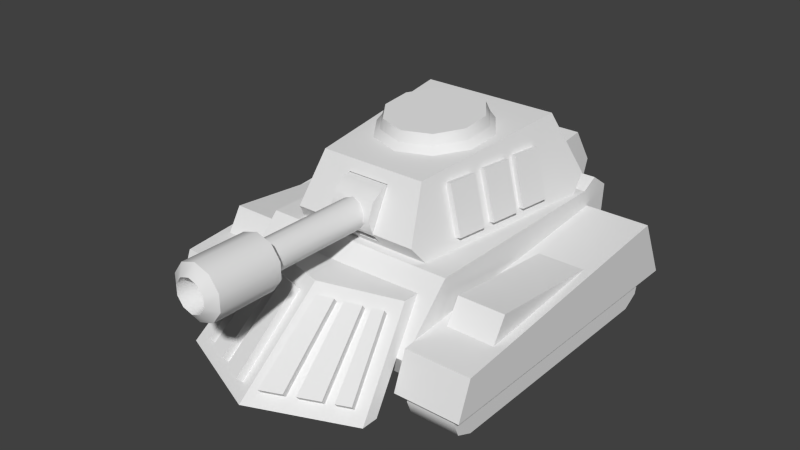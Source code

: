 # Source: Tank.blend  (saved by Blender 2.63.0; exported with 4.5.12 LTS)
import bpy
from mathutils import Matrix  # noqa: F401  (used for matrix-valued properties, if any)

bpy.ops.wm.read_factory_settings(use_empty=True)
scene = bpy.context.scene
scene.name = 'Scene'

# ---- collections
col_collection_1 = bpy.data.collections.new('Collection 1'); scene.collection.children.link(col_collection_1)

# ---- world
world_world = bpy.data.worlds.new('World'); scene.world = world_world
world_world.color = (0.05088, 0.05088, 0.05088)
world_world.use_sun_shadow = False
world_world.sun_shadow_jitter_overblur = 0.0
world_world.cycles.sampling_method = 'MANUAL'
world_world.cycles.sample_map_resolution = 256

# ---- meshes
me_righttread = bpy.data.meshes.new('RightTread')
me_righttread.from_pydata([(-1.683, 1.345, 0.5002), (-1.683, -1.456, 0.001061), (-1.683, 1.453, 0.4168), (-1.154, 1.453, 0.4168), (-1.154, -1.672, 0.3689), (-1.154, -1.639, 0.08161), (-1.154, -1.456, 0.001061), (-1.154, 1.286, 0.001061), (-1.154, -1.537, 0.4402), (-1.154, 1.463, 0.1063), (-1.154, 1.345, 0.5002), (-1.683, -1.537, 0.4402), (-1.683, 1.463, 0.1063), (-1.683, -1.672, 0.3689), (-1.683, 1.286, 0.001061), (-1.683, -1.639, 0.08161), (-1.154, -0.1143, 0.4826), (-1.154, -0.09905, 0.001061), (-1.683, -0.1143, 0.4826), (-1.683, -0.09905, 0.001061), (-1.072, -1.78, 0.3304), (-1.788, -1.628, 0.7257), (-1.072, 1.37, 0.9933), (-1.072, 1.687, 0.3304), (-1.788, 1.687, 0.3304), (-1.788, -1.78, 0.3304), (-1.072, -1.628, 0.7257), (-1.788, 1.37, 0.9933), (-1.176, 0.3155, 0.8976), (-1.689, 0.3155, 0.8976), (-1.176, -1.005, 1.021), (-1.689, -1.005, 1.021), (-1.176, -1.16, 0.7663), (-1.689, -1.16, 0.7663), (-1.154, -1.699, 0.2314), (-1.154, 1.498, 0.2781), (-1.683, 1.498, 0.2781), (-1.683, -1.699, 0.2314), (-1.683, -0.1067, 0.2418), (-1.683, -1.533, 0.2206), (-1.683, 1.357, 0.263), (-1.154, 1.357, 0.263), (-1.154, -0.1067, 0.2418), (-1.154, -1.533, 0.2206)], [], [(19, 14, 7, 17), (37, 15, 5, 34), (1, 19, 17, 6), (2, 0, 10, 3), (35, 9, 12, 36), (4, 8, 11, 13), (15, 1, 6, 5), (0, 18, 16, 10), (14, 12, 9, 7), (18, 11, 8, 16), (38, 19, 1, 39), (39, 1, 15, 37), (38, 18, 0, 40), (36, 12, 14, 40), (35, 3, 10, 41), (42, 17, 7, 41), (42, 16, 8, 43), (34, 5, 6, 43), (23, 22, 26, 20), (21, 25, 20, 26), (26, 32, 33, 21), (23, 24, 27, 22), (20, 25, 24, 23), (24, 25, 21, 27), (31, 30, 28, 29), (33, 32, 30, 31), (29, 33, 31), (30, 32, 28), (29, 27, 21, 33), (27, 29, 28, 22), (22, 28, 32, 26), (13, 37, 34, 4), (3, 35, 36, 2), (18, 38, 39, 11), (11, 39, 37, 13), (19, 38, 40, 14), (2, 36, 40, 0), (9, 35, 41, 7), (16, 42, 41, 10), (17, 42, 43, 6), (4, 34, 43, 8)])
me_righttread.polygons.foreach_set('use_smooth', [True] * 41)
_k = set([(0, 2), (0, 18), (1, 15), (1, 19), (2, 36), (3, 10), (3, 35), (4, 8), (4, 34), (5, 6), (5, 34), (6, 17), (7, 9), (7, 17), (8, 16), (9, 35), (10, 16), (11, 13), (11, 18), (12, 14), (12, 36), (13, 37), (14, 19), (15, 37), (20, 23), (20, 25), (20, 26), (21, 25), (21, 26), (21, 27), (22, 23), (22, 26), (22, 27), (23, 24), (24, 25), (24, 27), (28, 29), (28, 30), (28, 32), (29, 31), (29, 33), (30, 31), (30, 32), (31, 33), (32, 33)])
me_righttread.attributes.new('sharp_edge', 'BOOLEAN', 'EDGE').data.foreach_set('value', [ (min(e.vertices), max(e.vertices)) in _k for e in me_righttread.edges])
_k = {(0, 2): 1.0, (4, 8): 1.0, (8, 16): 1.0, (3, 10): 1.0, (7, 9): 1.0, (5, 6): 1.0, (5, 34): 1.0, (7, 17): 1.0, (9, 35): 1.0, (11, 13): 1.0, (1, 19): 1.0, (0, 18): 1.0, (12, 36): 1.0, (1, 15): 1.0, (13, 37): 1.0, (10, 16): 1.0, (6, 17): 1.0, (14, 19): 1.0, (11, 18): 1.0, (12, 14): 1.0, (4, 34): 1.0, (3, 35): 1.0, (2, 36): 1.0, (15, 37): 1.0}
me_righttread.attributes.new('crease_edge', 'FLOAT', 'EDGE').data.foreach_set('value', [_k.get((min(e.vertices), max(e.vertices)), 0.0) for e in me_righttread.edges])
_uv = me_righttread.uv_layers.new(name='UVMap')
_uv.uv.foreach_set('vector', [0.7247, 0.8495, 0.8892, 0.8495, 0.8892, 0.7867, 0.7247, 0.7867, 0.6066, 0.7239, 0.5874, 0.7239, 0.5874, 0.7867, 0.6066, 0.7867, 0.5636, 0.8495, 0.7247, 0.8495, 0.7247, 0.7867, 0.5636, 0.7867, 0.9518, 0.8495, 0.9679, 0.8495, 0.9679, 0.7867, 0.9518, 0.7867, 0.9345, 0.7867, 0.9137, 0.7867, 0.9137, 0.8495, 0.9345, 0.8495, 0.6232, 0.7867, 0.6414, 0.7867, 0.6414, 0.7239, 0.6232, 0.7239, 0.5874, 0.7239, 0.5636, 0.7239, 0.5636, 0.7867, 0.5874, 0.7867, 0.9837, 0.7239, 0.8103, 0.7239, 0.8103, 0.7867, 0.9837, 0.7867, 0.8892, 0.8495, 0.9137, 0.8495, 0.9137, 0.7867, 0.8892, 0.7867, 0.8103, 0.7239, 0.6414, 0.7239, 0.6414, 0.7867, 0.8103, 0.7867, 0.7745, 0.8869, 0.7754, 0.8583, 0.6144, 0.8583, 0.6051, 0.8844, 0.6051, 0.8844, 0.6144, 0.8583, 0.5926, 0.8679, 0.5855, 0.8857, 0.7745, 0.8869, 0.7736, 0.9155, 0.9469, 0.9176, 0.9484, 0.8894, 0.965, 0.8912, 0.961, 0.8708, 0.9399, 0.8583, 0.9484, 0.8894, 0.9643, 0.9528, 0.9593, 0.9363, 0.9466, 0.9262, 0.9476, 0.9544, 0.7738, 0.9548, 0.7744, 0.9834, 0.9389, 0.9854, 0.9476, 0.9544, 0.7738, 0.9548, 0.7732, 0.9262, 0.6043, 0.9292, 0.6044, 0.9553, 0.5847, 0.9538, 0.5917, 0.9716, 0.6133, 0.9815, 0.6044, 0.9553, 0.1424, 0.9303, 0.2241, 0.8999, 0.2241, 0.5424, 0.179, 0.5203, 0.3091, 0.5425, 0.3091, 0.4922, 0.2241, 0.4922, 0.2241, 0.5424, 0.2241, 0.5424, 0.2365, 0.5981, 0.2974, 0.5981, 0.3091, 0.5425, 0.2241, 0.9871, 0.3091, 0.9871, 0.3091, 0.8999, 0.2241, 0.8999, 0.4389, 0.5127, 0.3542, 0.5203, 0.3908, 0.9303, 0.4754, 0.9227, 0.3908, 0.9303, 0.3542, 0.5203, 0.3091, 0.5425, 0.3091, 0.8999, 0.1047, 0.8273, 0.04375, 0.8273, 0.04375, 0.9847, 0.1047, 0.9847, 0.1047, 0.7918, 0.04375, 0.7918, 0.04375, 0.8273, 0.1047, 0.8273, 0.1047, 0.9847, 0.1365, 0.8117, 0.1047, 0.8273, 0.04375, 0.8273, 0.01194, 0.8117, 0.04375, 0.9847, 0.2974, 0.7741, 0.3091, 0.8999, 0.3091, 0.5425, 0.2974, 0.5981, 0.3091, 0.8999, 0.2974, 0.7741, 0.2365, 0.7741, 0.2241, 0.8999, 0.2241, 0.8999, 0.2365, 0.7741, 0.2365, 0.5981, 0.2241, 0.5424, 0.6232, 0.7239, 0.6066, 0.7239, 0.6066, 0.7867, 0.6232, 0.7867, 0.9518, 0.7867, 0.9345, 0.7867, 0.9345, 0.8495, 0.9518, 0.8495, 0.7736, 0.9155, 0.7745, 0.8869, 0.6051, 0.8844, 0.6047, 0.9105, 0.6047, 0.9105, 0.6051, 0.8844, 0.5855, 0.8857, 0.5886, 0.902, 0.7754, 0.8583, 0.7745, 0.8869, 0.9484, 0.8894, 0.9399, 0.8583, 0.9598, 0.9077, 0.965, 0.8912, 0.9484, 0.8894, 0.9469, 0.9176, 0.96, 0.9732, 0.9643, 0.9528, 0.9476, 0.9544, 0.9389, 0.9854, 0.7732, 0.9262, 0.7738, 0.9548, 0.9476, 0.9544, 0.9466, 0.9262, 0.7744, 0.9834, 0.7738, 0.9548, 0.6044, 0.9553, 0.6133, 0.9815, 0.5881, 0.9375, 0.5847, 0.9538, 0.6044, 0.9553, 0.6043, 0.9292])
me_righttread.use_remesh_preserve_volume = False
me_righttread.use_remesh_preserve_attributes = False
me_righttread.use_mirror_vertex_groups = False
me_righttread.update()
me_hatch = bpy.data.meshes.new('Hatch')
me_hatch.from_pydata([(0.0, 0.1347, 2.066), (0.332, -0.3224, 2.022), (0.332, 0.5917, 2.11), (0.0, 0.1245, 2.172), (0.5372, 0.3092, 2.083), (0.3091, -0.2999, 2.131), (0.0, 0.6491, 2.222), (0.3091, 0.5489, 2.212), (0.0, -0.4001, 2.121), (0.4996, -0.03757, 2.156), (0.0, -0.4303, 2.012), (0.0, 0.6996, 2.12), (0.4996, 0.2866, 2.187), (0.5372, -0.0399, 2.049)], [], [(7, 2, 11, 6), (8, 10, 1, 5), (9, 13, 4, 12), (1, 0, 13), (12, 4, 2, 7), (5, 1, 13, 9), (13, 0, 4), (4, 0, 2), (2, 0, 11), (10, 0, 1), (3, 9, 12), (3, 5, 9), (3, 7, 6), (3, 8, 5), (3, 12, 7)])
me_hatch.polygons.foreach_set('use_smooth', [True] * 15)
_k = set([(1, 10), (1, 13), (2, 4), (2, 11), (4, 13), (5, 8), (5, 9), (6, 7), (7, 12), (9, 12)])
me_hatch.attributes.new('sharp_edge', 'BOOLEAN', 'EDGE').data.foreach_set('value', [ (min(e.vertices), max(e.vertices)) in _k for e in me_hatch.edges])
_uv = me_hatch.uv_layers.new(name='UVMap')
_uv.uv.foreach_set('vector', [0.1021, 0.2099, 0.09044, 0.2099, 0.09044, 0.1751, 0.1021, 0.1749, 0.1021, 0.359, 0.09044, 0.3588, 0.09044, 0.3239, 0.1021, 0.324, 0.1021, 0.2863, 0.09044, 0.2862, 0.09044, 0.2476, 0.1021, 0.2476, 0.04014, 0.2085, 0.08062, 0.2622, 0.01643, 0.2427, 0.1021, 0.2476, 0.09044, 0.2476, 0.09044, 0.2099, 0.1021, 0.2099, 0.1021, 0.324, 0.09044, 0.3239, 0.09044, 0.2862, 0.1021, 0.2863, 0.01643, 0.2427, 0.08062, 0.2622, 0.01725, 0.2843, 0.01725, 0.2843, 0.08062, 0.2622, 0.04227, 0.3175, 0.04227, 0.3175, 0.08062, 0.2622, 0.08194, 0.3296, 0.0793, 0.1949, 0.08062, 0.2622, 0.04014, 0.2085, 0.1107, 0.2634, 0.1699, 0.2434, 0.1703, 0.2821, 0.1107, 0.2634, 0.1469, 0.2124, 0.1699, 0.2434, 0.1107, 0.2634, 0.1479, 0.3136, 0.1114, 0.3259, 0.1107, 0.2634, 0.1101, 0.2008, 0.1469, 0.2124, 0.1107, 0.2634, 0.1703, 0.2821, 0.1479, 0.3136])
me_hatch.use_remesh_preserve_volume = False
me_hatch.use_remesh_preserve_attributes = False
me_hatch.use_mirror_vertex_groups = False
me_hatch.update()
me_turret = bpy.data.meshes.new('Turret')
me_turret.from_pydata([(1.869e-16, -0.9614, 1.184), (1.016, 1.18, 1.184), (0.774, 1.037, 2.06), (0.7675, -0.9614, 1.184), (3.476e-16, -0.8202, 1.908), (1.869e-16, 1.18, 1.184), (0.5959, -0.8202, 1.908), (3.223e-16, -0.8777, 1.794), (2.019e-16, -1.012, 1.252), (3.223e-16, -0.6581, 1.695), (0.2394, -0.8777, 1.794), (0.2394, -1.012, 1.252), (0.0, 1.037, 2.06), (0.9836, 1.367, 1.354), (0.6843, 0.1022, 1.983), (0.0, -0.6651, 1.481), (0.0, 1.367, 1.354), (0.2394, -1.095, 1.363), (0.703, -1.095, 1.363), (0.2394, -0.6651, 1.481), (0.2394, -0.7992, 1.291), (2.019e-16, -0.7992, 1.291), (0.2394, -0.6581, 1.695), (-2.11e-09, 0.9264, 1.184), (6.929e-08, -0.707, 1.184), (0.5775, -0.4678, 1.184), (0.8167, 0.1097, 1.184), (0.5775, 0.6872, 1.184), (-2.11e-09, 0.9264, 0.6635), (6.929e-08, -0.707, 0.6635), (0.5775, -0.4678, 0.6635), (0.8167, 0.1097, 0.6635), (0.5775, 0.6872, 0.6635), (0.8899, 0.1022, 1.184), (1.819e-12, 0.6179, 1.907), (1.819e-12, -0.3485, 1.907), (0.284, -0.2562, 1.907), (0.4595, -0.01464, 1.907), (0.4595, 0.284, 1.907), (0.284, 0.5256, 1.907), (0.5962, -0.06127, 1.972), (0.3685, 0.6405, 2.03), (1.819e-12, 0.7603, 2.04), (0.3685, -0.3751, 1.947), (0.5962, 0.3266, 2.004), (1.819e-12, -0.495, 1.937), (0.332, 0.5917, 2.11), (1.819e-12, 0.6179, 2.112), (0.4595, -0.01464, 2.052), (0.332, -0.3224, 2.022), (0.5372, -0.0399, 2.049), (0.284, 0.5256, 2.104), (-1.819e-12, 0.6996, 2.12), (-1.819e-12, -0.4303, 2.012), (0.5372, 0.3092, 2.083), (1.819e-12, -0.3485, 2.02), (0.284, -0.2562, 2.029), (0.4595, 0.284, 2.08), (0.6585, -0.5415, 1.82), (0.6974, -0.2127, 1.815), (0.7894, -0.5415, 1.289), (0.8283, -0.2127, 1.284), (0.7195, -0.5485, 1.835), (0.7584, -0.2197, 1.83), (0.8505, -0.5485, 1.304), (0.8894, -0.2197, 1.299), (0.7112, -0.07781, 1.82), (0.7501, 0.251, 1.815), (0.8422, -0.07781, 1.289), (0.881, 0.251, 1.284), (0.7723, -0.08479, 1.835), (0.8111, 0.244, 1.83), (0.9032, -0.08479, 1.304), (0.9421, 0.244, 1.299), (0.7576, 0.3578, 1.82), (0.7965, 0.6865, 1.815), (0.8886, 0.3578, 1.289), (0.9274, 0.6865, 1.284), (0.8186, 0.3508, 1.835), (0.8575, 0.6796, 1.83), (0.9496, 0.3508, 1.304), (0.9885, 0.6796, 1.299), (0.6906, 1.078, 1.972), (0.1094, 1.078, 1.972), (0.848, 1.326, 1.442), (0.1094, 1.326, 1.442), (0.6906, 1.144, 2.003), (0.1094, 1.144, 2.003), (0.848, 1.392, 1.473), (0.1094, 1.392, 1.473)], [], [(33, 3, 25, 26), (76, 33, 1, 77), (84, 82, 2, 13), (33, 76, 69), (1, 33, 26, 27), (20, 19, 15, 21), (22, 10, 7, 9), (11, 17, 19, 20), (20, 21, 8, 11), (1, 5, 16, 13), (9, 15, 19, 22), (10, 17, 18, 6), (10, 22, 19, 17), (68, 33, 69), (33, 68, 61), (18, 17, 11, 3), (26, 25, 30, 31), (27, 26, 31, 32), (32, 28, 23, 27), (25, 24, 29, 30), (24, 25, 3, 0), (23, 5, 1, 27), (7, 10, 6, 4), (3, 11, 8, 0), (51, 39, 38, 57), (56, 36, 35, 55), (53, 45, 43, 49), (41, 42, 52, 46), (49, 43, 40, 50), (54, 44, 41, 46), (50, 40, 44, 54), (57, 38, 37, 48), (51, 47, 34, 39), (44, 40, 14), (44, 14, 2), (44, 2, 41), (12, 42, 41, 2), (14, 40, 6), (43, 6, 40), (6, 43, 45, 4), (48, 50, 54, 57), (57, 54, 46, 51), (46, 52, 47, 51), (56, 49, 50, 48), (55, 53, 49, 56), (48, 37, 36, 56), (3, 33, 61, 60), (64, 65, 63, 62), (62, 63, 59, 58), (60, 61, 65, 64), (61, 59, 63, 65), (58, 60, 64, 62), (60, 18, 3), (72, 73, 71, 70), (70, 71, 67, 66), (68, 69, 73, 72), (69, 67, 71, 73), (66, 68, 72, 70), (18, 60, 58, 6), (80, 81, 79, 78), (78, 79, 75, 74), (76, 77, 81, 80), (77, 75, 79, 81), (74, 76, 80, 78), (13, 77, 1), (77, 13, 2, 75), (14, 74, 75, 2), (14, 67, 74), (14, 66, 67), (14, 59, 66), (59, 14, 6, 58), (61, 68, 66, 59), (69, 76, 74, 67), (85, 83, 87, 89), (13, 16, 85, 84), (16, 12, 83, 85), (12, 2, 82, 83), (88, 89, 87, 86), (84, 85, 89, 88), (83, 82, 86, 87), (88, 86, 82, 84)])
me_turret.polygons.foreach_set('use_smooth', [True] * 81)
_k = set([(0, 3), (1, 5), (1, 13), (1, 33), (2, 12), (2, 13), (2, 14), (3, 18), (3, 33), (4, 6), (6, 14), (6, 18), (7, 10), (8, 11), (10, 17), (10, 22), (11, 17), (11, 20), (13, 16), (17, 18), (19, 20), (19, 22), (23, 27), (24, 25), (25, 26), (26, 27), (40, 43), (40, 44), (41, 42), (41, 44), (43, 45), (46, 52), (46, 54), (47, 51), (48, 56), (48, 57), (49, 50), (49, 53), (50, 54), (51, 57), (55, 56), (58, 59), (58, 60), (58, 62), (59, 61), (59, 63), (60, 61), (60, 64), (61, 65), (62, 63), (62, 64), (63, 65), (64, 65), (66, 67), (66, 68), (66, 70), (67, 69), (67, 71), (68, 69), (68, 72), (69, 73), (70, 71), (70, 72), (71, 73), (72, 73), (74, 75), (74, 76), (74, 78), (75, 77), (75, 79), (76, 77), (76, 80), (77, 81), (78, 79), (78, 80), (79, 81), (80, 81), (82, 83), (82, 84), (82, 86), (83, 85), (83, 87), (84, 85), (84, 88), (85, 89), (86, 87), (86, 88), (87, 89), (88, 89)])
me_turret.attributes.new('sharp_edge', 'BOOLEAN', 'EDGE').data.foreach_set('value', [ (min(e.vertices), max(e.vertices)) in _k for e in me_turret.edges])
_k = {(24, 25): 1.0, (25, 26): 1.0, (26, 27): 1.0, (23, 27): 1.0, (40, 44): 1.0, (43, 45): 1.0, (41, 42): 1.0, (40, 43): 1.0, (41, 44): 1.0}
me_turret.attributes.new('crease_edge', 'FLOAT', 'EDGE').data.foreach_set('value', [_k.get((min(e.vertices), max(e.vertices)), 0.0) for e in me_turret.edges])
_uv = me_turret.uv_layers.new(name='UVMap')
_uv.uv.foreach_set('vector', [0.7403, 0.5286, 0.6152, 0.5512, 0.6648, 0.5127, 0.7386, 0.5201, 0.7723, 0.536, 0.7403, 0.5286, 0.8671, 0.5056, 0.8108, 0.5285, 0.9473, 0.6061, 0.8778, 0.6248, 0.8663, 0.6149, 0.9589, 0.59, 0.7403, 0.5286, 0.7723, 0.536, 0.7596, 0.5376, 0.8671, 0.5056, 0.7403, 0.5286, 0.7386, 0.5201, 0.7959, 0.4729, 0.5909, 0.5262, 0.5909, 0.5539, 0.5625, 0.5539, 0.5625, 0.5262, 0.5909, 0.5793, 0.5909, 0.6079, 0.5625, 0.6079, 0.5625, 0.5793, 0.5107, 0.316, 0.5272, 0.316, 0.5078, 0.3653, 0.4993, 0.3391, 0.5909, 0.5262, 0.5625, 0.5262, 0.5625, 0.5005, 0.5909, 0.5005, 0.9889, 0.5862, 0.9889, 0.7068, 0.9589, 0.7068, 0.9589, 0.59, 0.5625, 0.5793, 0.5625, 0.5539, 0.5909, 0.5539, 0.5909, 0.5793, 0.6299, 0.6784, 0.5726, 0.6784, 0.5726, 0.6233, 0.6451, 0.636, 0.5526, 0.3674, 0.5276, 0.3812, 0.5078, 0.3653, 0.5272, 0.316, 0.721, 0.5452, 0.7403, 0.5286, 0.7596, 0.5376, 0.7403, 0.5286, 0.721, 0.5452, 0.7051, 0.5474, 0.5726, 0.6233, 0.5726, 0.6784, 0.5561, 0.6784, 0.546, 0.6156, 0.352, 0.4576, 0.2778, 0.4576, 0.2778, 0.3957, 0.352, 0.3957, 0.4263, 0.4576, 0.352, 0.4576, 0.352, 0.3957, 0.4263, 0.3957, 0.4263, 0.3957, 0.5005, 0.3957, 0.5005, 0.4576, 0.4263, 0.4576, 0.2778, 0.4576, 0.2036, 0.4576, 0.2036, 0.3957, 0.2778, 0.3957, 0.6177, 0.4553, 0.6648, 0.5127, 0.6152, 0.5512, 0.5888, 0.464, 0.8031, 0.399, 0.8319, 0.3902, 0.8671, 0.5056, 0.7959, 0.4729, 0.6299, 0.7068, 0.6299, 0.6784, 0.6451, 0.636, 0.6451, 0.7068, 0.546, 0.6156, 0.5561, 0.6784, 0.5561, 0.7068, 0.546, 0.7068, 0.8107, 0.04952, 0.8107, 0.07285, 0.7752, 0.07285, 0.7752, 0.05229, 0.7043, 0.05844, 0.7043, 0.07285, 0.6689, 0.07285, 0.6689, 0.0595, 0.6621, 0.02454, 0.662, 0.009631, 0.7052, 0.009631, 0.7052, 0.02454, 0.8368, 0.009631, 0.8811, 0.009631, 0.8803, 0.02454, 0.8362, 0.02454, 0.7052, 0.02454, 0.7052, 0.009631, 0.748, 0.009631, 0.748, 0.02454, 0.7939, 0.02454, 0.7942, 0.009631, 0.8368, 0.009631, 0.8362, 0.02454, 0.748, 0.02454, 0.748, 0.009631, 0.7942, 0.009631, 0.7939, 0.02454, 0.7752, 0.05229, 0.7752, 0.07285, 0.7398, 0.07285, 0.7398, 0.05569, 0.8107, 0.04952, 0.8462, 0.04848, 0.8462, 0.07285, 0.8107, 0.07285, 0.7817, 0.636, 0.7355, 0.636, 0.755, 0.6255, 0.7817, 0.636, 0.755, 0.6255, 0.8663, 0.6149, 0.7817, 0.636, 0.8663, 0.6149, 0.8191, 0.663, 0.8663, 0.7068, 0.8334, 0.7068, 0.8191, 0.663, 0.8663, 0.6149, 0.755, 0.6255, 0.7355, 0.636, 0.6451, 0.636, 0.6981, 0.663, 0.6451, 0.636, 0.7355, 0.636, 0.6451, 0.636, 0.6981, 0.663, 0.6838, 0.7068, 0.6451, 0.7068, 0.7418, 0.04336, 0.7418, 0.03275, 0.7834, 0.03275, 0.7834, 0.04336, 0.7834, 0.04336, 0.7834, 0.03275, 0.8171, 0.03275, 0.8171, 0.04336, 0.8171, 0.03275, 0.8528, 0.03275, 0.8528, 0.04336, 0.8171, 0.04336, 0.708, 0.04336, 0.7081, 0.03275, 0.7418, 0.03275, 0.7418, 0.04336, 0.6772, 0.04336, 0.6772, 0.03275, 0.7081, 0.03275, 0.708, 0.04336, 0.7398, 0.05569, 0.7398, 0.07285, 0.7043, 0.07285, 0.7043, 0.05844, 0.6152, 0.5512, 0.7403, 0.5286, 0.7051, 0.5474, 0.6665, 0.555, 0.7276, 0.3982, 0.7668, 0.3965, 0.7668, 0.4614, 0.7276, 0.4631, 0.7276, 0.4631, 0.7668, 0.4614, 0.7672, 0.4689, 0.7279, 0.4706, 0.7272, 0.3906, 0.7665, 0.389, 0.7668, 0.3965, 0.7276, 0.3982, 0.7744, 0.3965, 0.7744, 0.4614, 0.7668, 0.4614, 0.7668, 0.3965, 0.7201, 0.4631, 0.7201, 0.3982, 0.7276, 0.3982, 0.7276, 0.4631, 0.6665, 0.555, 0.6027, 0.5758, 0.6152, 0.5512, 0.9117, 0.5106, 0.951, 0.5089, 0.951, 0.5739, 0.9117, 0.5755, 0.9117, 0.5755, 0.951, 0.5739, 0.9513, 0.5814, 0.9121, 0.5831, 0.9114, 0.5031, 0.9507, 0.5014, 0.951, 0.5089, 0.9117, 0.5106, 0.9585, 0.5089, 0.9585, 0.5739, 0.951, 0.5739, 0.951, 0.5089, 0.9042, 0.5755, 0.9042, 0.5106, 0.9117, 0.5106, 0.9117, 0.5755, 0.6027, 0.5758, 0.6665, 0.555, 0.6763, 0.6192, 0.6451, 0.636, 0.6546, 0.4012, 0.6939, 0.3995, 0.6939, 0.4645, 0.6546, 0.4661, 0.6546, 0.4661, 0.6939, 0.4645, 0.6942, 0.472, 0.655, 0.4737, 0.6543, 0.3937, 0.6936, 0.392, 0.6939, 0.3995, 0.6546, 0.4012, 0.7014, 0.3995, 0.7014, 0.4645, 0.6939, 0.4645, 0.6939, 0.3995, 0.6471, 0.4661, 0.6471, 0.4012, 0.6546, 0.4012, 0.6546, 0.4661, 0.8922, 0.5226, 0.8108, 0.5285, 0.8671, 0.5056, 0.8108, 0.5285, 0.8922, 0.5226, 0.8663, 0.6149, 0.8206, 0.5927, 0.755, 0.6255, 0.782, 0.6003, 0.8206, 0.5927, 0.8663, 0.6149, 0.755, 0.6255, 0.7694, 0.6018, 0.782, 0.6003, 0.755, 0.6255, 0.7308, 0.6094, 0.7694, 0.6018, 0.755, 0.6255, 0.7149, 0.6116, 0.7308, 0.6094, 0.7149, 0.6116, 0.755, 0.6255, 0.6451, 0.636, 0.6763, 0.6192, 0.7051, 0.5474, 0.721, 0.5452, 0.7308, 0.6094, 0.7149, 0.6116, 0.7596, 0.5376, 0.7723, 0.536, 0.782, 0.6003, 0.7694, 0.6018, 0.8044, 0.2935, 0.8057, 0.363, 0.7971, 0.3632, 0.7957, 0.2937, 0.9589, 0.59, 0.9589, 0.7068, 0.9473, 0.6938, 0.9473, 0.6061, 0.9589, 0.7068, 0.8663, 0.7068, 0.8778, 0.6938, 0.9473, 0.6938, 0.8663, 0.7068, 0.8663, 0.6149, 0.8778, 0.6248, 0.8778, 0.6938, 0.708, 0.2954, 0.7957, 0.2937, 0.7971, 0.3632, 0.7281, 0.3646, 0.7078, 0.2868, 0.7955, 0.2851, 0.7957, 0.2937, 0.708, 0.2954, 0.7973, 0.3719, 0.7283, 0.3732, 0.7281, 0.3646, 0.7971, 0.3632, 0.708, 0.2954, 0.7281, 0.3646, 0.7198, 0.367, 0.6997, 0.2979])
me_turret.use_remesh_preserve_volume = False
me_turret.use_remesh_preserve_attributes = False
me_turret.use_mirror_vertex_groups = False
me_turret.update()
me_hull = bpy.data.meshes.new('Hull')
me_hull.from_pydata([(1.736e-16, 1.707, 1.125), (1.072, -1.644, 0.5958), (1.072, 1.484, 1.281), (1.072, 1.707, 1.125), (0.0, -1.644, 0.5958), (0.0, -1.063, 1.184), (0.0, 1.484, 1.281), (7.937e-17, 1.677, 0.7), (1.072, -1.525, 0.3426), (1.072, -1.063, 1.184), (1.869e-16, 1.297, 1.184), (0.0, -1.525, 0.3426), (1.072, 1.297, 1.184), (0.0, 1.297, 0.3426), (1.072, 1.677, 0.7), (1.072, 1.297, 0.3426), (1.577e-16, 0.8829, 1.184), (2.826e-17, -0.7063, 1.184), (0.5822, 0.6851, 1.184), (0.822, 0.1069, 1.184), (0.5775, -0.4714, 1.184)], [], [(3, 0, 6, 2), (1, 4, 11, 8), (1, 8, 12, 9), (2, 6, 10, 12), (15, 14, 12), (8, 15, 12), (14, 7, 0, 3), (14, 3, 2, 12), (15, 13, 7, 14), (9, 5, 4, 1), (8, 11, 13, 15), (12, 10, 16, 18, 19, 20, 17, 5, 9)])
me_hull.polygons.foreach_set('use_smooth', [True] * 12)
_k = set([(0, 3), (1, 4), (1, 8), (1, 9), (2, 3), (2, 6), (2, 12), (3, 14), (5, 9), (7, 14), (8, 11), (8, 15), (9, 12), (10, 12), (13, 15), (14, 15)])
me_hull.attributes.new('sharp_edge', 'BOOLEAN', 'EDGE').data.foreach_set('value', [ (min(e.vertices), max(e.vertices)) in _k for e in me_hull.edges])
_uv = me_hull.uv_layers.new(name='UVMap')
_uv.uv.foreach_set('vector', [0.591, 0.1408, 0.591, 0.01341, 0.6233, 0.01341, 0.6233, 0.1408, 0.1101, 0.1408, 0.1101, 0.01341, 0.1433, 0.01341, 0.1433, 0.1408, 0.1292, 0.1708, 0.1433, 0.1408, 0.4785, 0.2407, 0.1982, 0.2407, 0.6233, 0.1408, 0.6233, 0.01341, 0.6483, 0.01341, 0.6483, 0.1408, 0.4785, 0.1408, 0.5236, 0.1832, 0.4785, 0.2407, 0.1433, 0.1408, 0.4785, 0.1408, 0.4785, 0.2407, 0.5404, 0.1408, 0.5404, 0.01341, 0.591, 0.01341, 0.591, 0.1408, 0.5236, 0.1832, 0.5271, 0.2336, 0.5006, 0.2522, 0.4785, 0.2407, 0.4785, 0.1408, 0.4785, 0.01341, 0.5404, 0.01341, 0.5404, 0.1408, 0.01192, 0.1408, 0.01192, 0.01341, 0.1101, 0.01341, 0.1101, 0.1408, 0.1433, 0.1408, 0.1433, 0.01341, 0.4785, 0.01341, 0.4785, 0.1408, 0.4785, 0.2407, 0.4785, 0.368, 0.4348, 0.368, 0.4058, 0.2989, 0.3371, 0.2704, 0.2684, 0.2994, 0.2405, 0.368, 0.1982, 0.368, 0.1982, 0.2407])
me_hull.use_remesh_preserve_volume = False
me_hull.use_remesh_preserve_attributes = False
me_hull.use_mirror_vertex_groups = False
me_hull.update()
me_cannon = bpy.data.meshes.new('Cannon')
me_cannon.from_pydata([(4.23e-08, -0.2297, -0.1669), (2.538e-08, -0.2297, 0.1669), (0.09607, -0.2409, 0.1322), (0.1554, -0.2678, 0.05051), (0.1554, -0.2678, -0.05051), (0.09607, -0.2409, -0.1322), (-9.29e-08, -1.341, 0.1634), (0.1554, -1.341, -0.05051), (-1.06e-07, -1.447, -0.2843), (-8.116e-08, -1.447, 0.2843), (0.1671, -1.447, 0.23), (0.2703, -1.447, 0.08784), (0.2703, -1.447, -0.08784), (0.1671, -1.447, -0.23), (-8.116e-08, -2.136, 0.2843), (-1.074e-07, -2.214, -0.1744), (-9.213e-08, -2.214, 0.1744), (0.1025, -2.214, 0.1411), (0.1658, -2.214, 0.05388), (0.1658, -2.214, -0.05388), (0.1025, -2.214, -0.1411), (0.05487, -1.591, -0.07553), (-3.814e-08, 0.2839, 0.0), (-4.23e-08, 0.2297, 0.1669), (-2.538e-08, 0.08772, 0.27), (-8.46e-09, -0.08772, 0.27), (2.538e-08, -0.08772, -0.27), (8.46e-09, 0.08772, -0.27), (-2.538e-08, 0.2297, -0.1669), (0.2367, 0.2839, 0.0), (0.2367, 0.2297, 0.1669), (0.2367, 0.08772, 0.27), (0.2367, -0.2297, 0.1669), (0.2367, -0.2839, -1.192e-07), (0.2367, -0.2297, -0.1669), (0.2367, -0.08772, -0.27), (0.2367, 0.08772, -0.27), (0.2367, 0.2297, -0.1669), (0.09607, -1.341, 0.1322), (-1.072e-07, -1.341, -0.1634), (0.1554, -1.341, 0.05051), (0.1671, -2.136, -0.23), (0.09607, -1.341, -0.1322), (-1.053e-07, -1.591, -0.09336), (0.08879, -1.591, 0.02885), (0.2703, -2.136, -0.08784), (0.1671, -2.136, 0.23), (-1.06e-07, -2.136, -0.2843), (0.2703, -2.136, 0.08784), (0.2367, -0.08772, 0.27), (0.2367, 0.0, 0.0), (0.08879, -1.591, -0.02885), (-9.709e-08, -1.591, 0.09336), (0.05487, -1.591, 0.07553), (0.1633, -0.2841, 1.192e-07)], [], [(7, 4, 40), (48, 11, 10, 46), (36, 35, 26, 27), (5, 34, 33, 4), (37, 28, 22, 29), (37, 36, 27, 28), (50, 31, 49), (50, 34, 35), (37, 29, 50), (50, 30, 31), (50, 33, 34), (34, 5, 0), (38, 2, 1, 6), (13, 8, 39, 42), (41, 47, 8, 13), (49, 31, 24, 25), (46, 10, 9, 14), (32, 49, 25, 1), (20, 41, 45, 19), (21, 43, 15, 20), (18, 48, 46, 17), (21, 20, 19, 51), (44, 18, 17, 53), (51, 19, 18, 44), (35, 34, 0, 26), (20, 15, 47, 41), (31, 30, 23, 24), (53, 17, 16, 52), (41, 13, 12, 45), (50, 35, 36), (50, 36, 37), (50, 29, 30), (50, 49, 32), (50, 32, 33), (17, 46, 14, 16), (19, 45, 48, 18), (45, 12, 11, 48), (30, 29, 22, 23), (53, 52, 43, 21, 51, 44), (11, 40, 38, 10), (42, 39, 0, 5), (10, 38, 6, 9), (13, 42, 7, 12), (42, 5, 4, 7), (40, 3, 2, 38), (12, 7, 40, 11), (40, 54, 3), (54, 40, 4), (4, 33, 54), (54, 33, 3), (3, 33, 32, 2), (2, 32, 1)])
me_cannon.polygons.foreach_set('use_smooth', [True] * 52)
_k = set([(0, 5), (1, 2), (2, 3), (3, 54), (4, 5), (4, 54), (6, 38), (7, 40), (7, 42), (8, 13), (9, 10), (10, 11), (11, 12), (12, 13), (14, 46), (15, 20), (16, 17), (17, 18), (18, 19), (19, 20), (21, 43), (21, 51), (29, 30), (29, 37), (30, 31), (31, 49), (32, 33), (32, 49), (33, 34), (34, 35), (35, 36), (36, 37), (38, 40), (39, 42), (41, 45), (41, 47), (44, 51), (44, 53), (45, 48), (46, 48), (52, 53)])
me_cannon.attributes.new('sharp_edge', 'BOOLEAN', 'EDGE').data.foreach_set('value', [ (min(e.vertices), max(e.vertices)) in _k for e in me_cannon.edges])
_k = {(21, 43): 1.0, (21, 51): 1.0}
me_cannon.attributes.new('crease_edge', 'FLOAT', 'EDGE').data.foreach_set('value', [_k.get((min(e.vertices), max(e.vertices)), 0.0) for e in me_cannon.edges])
_uv = me_cannon.uv_layers.new(name='UVMap')
_uv.uv.foreach_set('vector', [0.5161, 0.9719, 0.516, 0.8444, 0.5281, 0.9719, 0.5961, 0.2262, 0.6779, 0.2262, 0.6779, 0.2471, 0.5961, 0.2471, 0.5062, 0.7798, 0.5062, 0.759, 0.5343, 0.759, 0.5343, 0.7799, 0.5229, 0.7339, 0.5062, 0.7382, 0.5062, 0.7173, 0.5159, 0.7237, 0.5062, 0.8007, 0.5343, 0.8007, 0.5342, 0.8215, 0.5061, 0.8215, 0.5062, 0.8007, 0.5062, 0.7798, 0.5343, 0.7799, 0.5343, 0.8007, 0.7572, 0.6794, 0.7468, 0.7114, 0.7299, 0.6992, 0.7572, 0.6794, 0.7468, 0.6473, 0.7676, 0.6473, 0.7909, 0.6794, 0.7845, 0.6992, 0.7572, 0.6794, 0.7572, 0.6794, 0.7676, 0.7114, 0.7468, 0.7114, 0.7572, 0.6794, 0.7299, 0.6595, 0.7468, 0.6473, 0.5062, 0.7382, 0.5229, 0.7339, 0.5343, 0.7382, 0.5401, 0.9719, 0.5402, 0.8413, 0.5523, 0.8399, 0.5521, 0.9719, 0.6939, 0.1875, 0.6939, 0.1691, 0.7069, 0.1688, 0.7069, 0.1873, 0.5961, 0.1845, 0.5961, 0.1636, 0.6779, 0.1636, 0.6779, 0.1845, 0.5062, 0.6757, 0.5062, 0.6549, 0.5343, 0.6548, 0.5343, 0.6757, 0.5961, 0.2471, 0.6779, 0.2471, 0.6779, 0.268, 0.5961, 0.268, 0.5062, 0.6965, 0.5062, 0.6757, 0.5343, 0.6757, 0.5343, 0.6965, 0.5691, 0.1871, 0.5852, 0.1873, 0.5852, 0.2055, 0.5691, 0.2054, 0.6742, 0.3491, 0.6742, 0.3619, 0.6003, 0.3614, 0.6003, 0.3488, 0.5691, 0.2264, 0.5852, 0.2264, 0.5852, 0.2446, 0.5691, 0.2447, 0.6742, 0.3491, 0.6003, 0.3488, 0.6003, 0.336, 0.6742, 0.3361, 0.6742, 0.3232, 0.6003, 0.3233, 0.6003, 0.3105, 0.6742, 0.3102, 0.6742, 0.3361, 0.6003, 0.336, 0.6003, 0.3233, 0.6742, 0.3232, 0.5062, 0.759, 0.5062, 0.7382, 0.5343, 0.7382, 0.5343, 0.759, 0.5691, 0.1871, 0.5691, 0.1681, 0.5852, 0.1683, 0.5852, 0.1873, 0.5062, 0.6549, 0.5062, 0.634, 0.5343, 0.634, 0.5343, 0.6548, 0.6742, 0.3102, 0.6003, 0.3105, 0.6003, 0.2979, 0.6742, 0.2974, 0.5961, 0.1845, 0.6779, 0.1845, 0.6779, 0.2054, 0.5961, 0.2054, 0.7572, 0.6794, 0.7676, 0.6473, 0.7845, 0.6595, 0.7572, 0.6794, 0.7845, 0.6595, 0.7909, 0.6794, 0.7572, 0.6794, 0.7845, 0.6992, 0.7676, 0.7114, 0.7572, 0.6794, 0.7299, 0.6992, 0.7235, 0.6794, 0.7572, 0.6794, 0.7235, 0.6794, 0.7299, 0.6595, 0.5691, 0.2447, 0.5852, 0.2446, 0.5852, 0.2615, 0.5691, 0.2618, 0.5691, 0.2054, 0.5852, 0.2055, 0.5852, 0.2264, 0.5691, 0.2264, 0.5961, 0.2054, 0.6779, 0.2054, 0.6779, 0.2262, 0.5961, 0.2262, 0.5062, 0.634, 0.5061, 0.6132, 0.5342, 0.6132, 0.5343, 0.634, 0.5791, 0.3395, 0.5856, 0.3416, 0.5856, 0.3194, 0.5791, 0.3216, 0.5751, 0.3271, 0.5751, 0.334, 0.6939, 0.2269, 0.7069, 0.227, 0.7069, 0.2457, 0.6939, 0.2456, 0.5041, 0.9719, 0.4921, 0.9719, 0.4919, 0.8399, 0.504, 0.8413, 0.6939, 0.2456, 0.7069, 0.2457, 0.7069, 0.2638, 0.6939, 0.2635, 0.6939, 0.1875, 0.7069, 0.1873, 0.7069, 0.206, 0.6939, 0.2061, 0.5041, 0.9719, 0.504, 0.8413, 0.516, 0.8444, 0.5161, 0.9719, 0.5281, 0.9719, 0.5282, 0.8444, 0.5402, 0.8413, 0.5401, 0.9719, 0.6939, 0.2061, 0.7069, 0.206, 0.7069, 0.227, 0.6939, 0.2269, 0.5281, 0.9719, 0.5221, 0.8464, 0.5282, 0.8444, 0.5221, 0.8464, 0.5281, 0.9719, 0.516, 0.8444, 0.5159, 0.7237, 0.5062, 0.7173, 0.515, 0.7173, 0.515, 0.7173, 0.5062, 0.7173, 0.5159, 0.711, 0.5159, 0.711, 0.5062, 0.7173, 0.5062, 0.6965, 0.5229, 0.7008, 0.5229, 0.7008, 0.5062, 0.6965, 0.5343, 0.6965])
me_cannon.use_remesh_preserve_volume = False
me_cannon.use_remesh_preserve_attributes = False
me_cannon.use_mirror_vertex_groups = False
me_cannon.update()
me_engine = bpy.data.meshes.new('Engine')
me_engine.from_pydata([(0.5378, 1.741, 1.454), (1.717e-09, 1.509, 1.125), (0.5378, 1.741, 0.5887), (0.5378, 2.251, 1.087), (-2.447e-09, 1.99, 1.487), (0.5378, 2.087, 0.6141), (-2.922e-10, 1.741, 0.5887), (-2.922e-10, 1.741, 1.454), (-3.287e-09, 2.087, 0.6141), (0.5378, 1.99, 1.487), (-4.711e-09, 2.251, 1.087), (0.5378, 1.509, 1.125)], [], [(5, 2, 6, 8), (3, 11, 2, 5), (9, 3, 10, 4), (3, 5, 8, 10), (11, 1, 6, 2), (0, 9, 4, 7), (11, 3, 9, 0), (11, 0, 7, 1)])
me_engine.polygons.foreach_set('use_smooth', [True] * 8)
_k = set([(0, 7), (0, 9), (0, 11), (1, 11), (2, 5), (2, 6), (2, 11), (3, 5), (3, 9), (3, 10), (4, 9), (5, 8)])
me_engine.attributes.new('sharp_edge', 'BOOLEAN', 'EDGE').data.foreach_set('value', [ (min(e.vertices), max(e.vertices)) in _k for e in me_engine.edges])
_uv = me_engine.uv_layers.new(name='UVMap')
_uv.uv.foreach_set('vector', [0.07429, 0.5746, 0.07429, 0.6158, 0.01043, 0.6158, 0.01043, 0.5746, 0.1887, 0.3997, 0.1011, 0.4106, 0.1239, 0.3452, 0.1651, 0.3452, 0.07429, 0.4584, 0.07429, 0.5152, 0.01043, 0.5152, 0.01043, 0.4584, 0.07429, 0.5152, 0.07429, 0.5746, 0.01043, 0.5746, 0.01043, 0.5152, 0.07429, 0.6851, 0.01043, 0.6851, 0.01043, 0.6158, 0.07429, 0.6158, 0.07429, 0.4285, 0.07429, 0.4584, 0.01043, 0.4584, 0.01043, 0.4285, 0.1011, 0.4106, 0.1887, 0.3997, 0.1612, 0.4494, 0.1314, 0.4476, 0.07429, 0.3807, 0.07429, 0.4285, 0.01043, 0.4285, 0.01043, 0.3807])
me_engine.use_remesh_preserve_volume = False
me_engine.use_remesh_preserve_attributes = False
me_engine.use_mirror_vertex_groups = False
me_engine.update()
me_ram = bpy.data.meshes.new('Ram')
me_ram.from_pydata([(0.8793, -1.397, 1.027), (1.717e-09, -1.22, 1.017), (1.083, -2.03, 0.2022), (1.717e-09, -2.05, 0.1921), (0.8793, -1.215, 1.027), (1.717e-09, -2.652, 0.1921), (1.083, -2.212, 0.2022), (1.717e-09, -1.625, 1.017), (0.7854, -1.536, 0.926), (0.1185, -2.488, 0.2929), (0.9401, -2.154, 0.3005), (0.1185, -1.709, 0.9183), (0.6655, -1.567, 0.9246), (0.7924, -2.214, 0.2991), (0.2992, -1.662, 0.9204), (0.3412, -2.397, 0.2949), (0.3951, -1.637, 0.9215), (0.4592, -2.349, 0.296), (0.9582, -2.209, 0.3638), (0.1366, -1.764, 0.9816), (0.6836, -1.622, 0.9879), (0.8104, -2.269, 0.3624), (0.3173, -1.717, 0.9837), (0.3592, -2.452, 0.3582), (0.6827, -2.258, 0.2981), (0.5765, -1.59, 0.9236), (0.1366, -2.543, 0.3561), (0.8035, -1.591, 0.9893), (0.4131, -1.692, 0.9848), (0.4773, -2.404, 0.3593), (0.7007, -2.313, 0.3614), (0.5945, -1.645, 0.9869), (0.4396, -1.511, 1.022), (0.5416, -2.432, 0.1971), (0.4396, -1.218, 1.022), (0.5416, -2.04, 0.1971)], [], [(2, 35, 34, 4), (35, 3, 1, 34), (0, 6, 2, 4), (34, 1, 7, 32), (33, 5, 3, 35), (33, 15, 9, 5), (6, 33, 35, 2), (18, 27, 20, 21), (4, 34, 32, 0), (13, 10, 18, 21), (23, 22, 19, 26), (30, 31, 28, 29), (30, 29, 17, 24), (16, 17, 29, 28), (12, 13, 21, 20), (14, 11, 19, 22), (25, 16, 28, 31), (23, 26, 9, 15), (31, 30, 24, 25), (26, 19, 11, 9), (22, 23, 15, 14), (27, 18, 10, 8), (20, 27, 8, 12), (32, 14, 16), (14, 32, 7, 11), (33, 17, 15), (16, 14, 15, 17), (5, 9, 11, 7), (33, 24, 17), (33, 13, 24), (12, 25, 24, 13), (32, 25, 12), (25, 32, 16), (32, 12, 8, 0), (0, 8, 10, 6), (13, 33, 6, 10)])
me_ram.polygons.foreach_set('use_smooth', [True] * 36)
_k = set([(0, 4), (0, 6), (0, 32), (1, 34), (2, 4), (2, 6), (2, 35), (3, 35), (4, 34), (5, 7), (5, 33), (6, 33), (7, 32), (8, 10), (8, 12), (8, 27), (9, 11), (9, 15), (9, 26), (10, 13), (10, 18), (11, 14), (11, 19), (12, 13), (12, 20), (13, 21), (14, 15), (14, 22), (15, 23), (16, 17), (16, 25), (16, 28), (17, 24), (17, 29), (18, 21), (18, 27), (19, 22), (19, 26), (20, 21), (20, 27), (22, 23), (23, 26), (24, 25), (24, 30), (25, 31), (28, 29), (28, 31), (29, 30), (30, 31)])
me_ram.attributes.new('sharp_edge', 'BOOLEAN', 'EDGE').data.foreach_set('value', [ (min(e.vertices), max(e.vertices)) in _k for e in me_ram.edges])
_uv = me_ram.uv_layers.new(name='UVMap')
_uv.uv.foreach_set('vector', [0.8532, 0.09556, 0.9175, 0.09453, 0.9291, 0.2328, 0.8769, 0.2333, 0.9175, 0.09453, 0.9819, 0.09349, 0.9813, 0.2324, 0.9291, 0.2328, 0.859, 0.2212, 0.8353, 0.08346, 0.8532, 0.09556, 0.8769, 0.2333, 0.9291, 0.2328, 0.9813, 0.2324, 0.982, 0.2804, 0.9296, 0.2677, 0.9177, 0.04797, 0.982, 0.022, 0.9819, 0.09349, 0.9175, 0.09453, 0.766, 0.08784, 0.7467, 0.1065, 0.7182, 0.1082, 0.6967, 0.09212, 0.8533, 0.07394, 0.9177, 0.04797, 0.9175, 0.09453, 0.8532, 0.09556, 0.9154, 0.2924, 0.9114, 0.3984, 0.8967, 0.3976, 0.8967, 0.2897, 0.8769, 0.2333, 0.9291, 0.2328, 0.9296, 0.2677, 0.8772, 0.2549, 0.8986, 0.2797, 0.9173, 0.2824, 0.9154, 0.2924, 0.8967, 0.2897, 0.9744, 0.3006, 0.9779, 0.4153, 0.9559, 0.4125, 0.9466, 0.2942, 0.8539, 0.2548, 0.8481, 0.3641, 0.826, 0.3612, 0.826, 0.2484, 0.8539, 0.2548, 0.826, 0.2484, 0.8287, 0.2386, 0.8566, 0.245, 0.8158, 0.3613, 0.8158, 0.2485, 0.826, 0.2484, 0.826, 0.3612, 0.8865, 0.3974, 0.8865, 0.2895, 0.8967, 0.2897, 0.8967, 0.3976, 0.9761, 0.4253, 0.9541, 0.4225, 0.9559, 0.4125, 0.9779, 0.4153, 0.8462, 0.3741, 0.8241, 0.3712, 0.826, 0.3612, 0.8481, 0.3641, 0.9744, 0.3006, 0.9466, 0.2942, 0.9493, 0.2844, 0.9771, 0.2907, 0.8481, 0.3641, 0.8539, 0.2548, 0.8641, 0.2553, 0.8582, 0.3645, 0.9466, 0.2942, 0.9559, 0.4125, 0.9458, 0.4136, 0.9365, 0.2954, 0.9779, 0.4153, 0.9744, 0.3006, 0.9846, 0.3005, 0.9881, 0.4151, 0.9114, 0.3984, 0.9154, 0.2924, 0.9256, 0.2925, 0.9216, 0.3984, 0.8967, 0.3976, 0.9114, 0.3984, 0.9103, 0.4085, 0.8956, 0.4077, 0.8058, 0.2297, 0.7825, 0.2155, 0.7941, 0.2136, 0.7825, 0.2155, 0.8058, 0.2297, 0.7525, 0.2382, 0.7606, 0.219, 0.766, 0.08784, 0.7618, 0.1055, 0.7467, 0.1065, 0.7941, 0.2136, 0.7825, 0.2155, 0.7467, 0.1065, 0.7618, 0.1055, 0.6967, 0.09212, 0.7182, 0.1082, 0.7606, 0.219, 0.7525, 0.2382, 0.766, 0.08784, 0.7904, 0.1037, 0.7618, 0.1055, 0.766, 0.08784, 0.8045, 0.1028, 0.7904, 0.1037, 0.8268, 0.2084, 0.816, 0.2101, 0.7904, 0.1037, 0.8045, 0.1028, 0.8058, 0.2297, 0.816, 0.2101, 0.8268, 0.2084, 0.816, 0.2101, 0.8058, 0.2297, 0.7941, 0.2136, 0.8058, 0.2297, 0.8268, 0.2084, 0.8414, 0.2061, 0.859, 0.2212, 0.859, 0.2212, 0.8414, 0.2061, 0.8234, 0.1016, 0.8353, 0.08346, 0.8045, 0.1028, 0.766, 0.08784, 0.8353, 0.08346, 0.8234, 0.1016])
me_ram.use_remesh_preserve_volume = False
me_ram.use_remesh_preserve_attributes = False
me_ram.use_mirror_vertex_groups = False
me_ram.update()
me_lefttread = bpy.data.meshes.new('LeftTread')
me_lefttread.from_pydata([(1.683, 1.345, 0.5002), (1.683, -1.456, 0.001061), (1.683, 1.453, 0.4168), (1.154, 1.453, 0.4168), (1.154, -1.672, 0.3689), (1.154, -1.639, 0.08161), (1.154, -1.456, 0.001061), (1.154, 1.286, 0.001061), (1.154, -1.537, 0.4402), (1.154, 1.463, 0.1063), (1.154, 1.345, 0.5002), (1.683, -1.537, 0.4402), (1.683, 1.463, 0.1063), (1.683, -1.672, 0.3689), (1.683, 1.286, 0.001061), (1.683, -1.639, 0.08161), (1.154, -0.1143, 0.4826), (1.154, -0.09905, 0.001061), (1.683, -0.1143, 0.4826), (1.683, -0.09905, 0.001061), (1.072, -1.78, 0.3304), (1.788, -1.628, 0.7257), (1.072, 1.37, 0.9933), (1.072, 1.687, 0.3304), (1.788, 1.687, 0.3304), (1.788, -1.78, 0.3304), (1.072, -1.628, 0.7257), (1.788, 1.37, 0.9933), (1.176, 0.3155, 0.8976), (1.689, 0.3155, 0.8976), (1.176, -1.005, 1.021), (1.689, -1.005, 1.021), (1.176, -1.16, 0.7663), (1.689, -1.16, 0.7663), (1.154, -1.699, 0.2314), (1.154, 1.498, 0.2781), (1.683, 1.498, 0.2781), (1.683, -1.699, 0.2314), (1.683, -0.1067, 0.2418), (1.683, -1.533, 0.2206), (1.683, 1.357, 0.263), (1.154, 1.357, 0.263), (1.154, -0.1067, 0.2418), (1.154, -1.533, 0.2206)], [], [(19, 17, 7, 14), (37, 34, 5, 15), (1, 6, 17, 19), (2, 3, 10, 0), (35, 36, 12, 9), (4, 13, 11, 8), (15, 5, 6, 1), (0, 10, 16, 18), (14, 7, 9, 12), (18, 16, 8, 11), (38, 39, 1, 19), (39, 37, 15, 1), (38, 40, 0, 18), (36, 40, 14, 12), (35, 41, 10, 3), (42, 41, 7, 17), (42, 43, 8, 16), (34, 43, 6, 5), (23, 20, 26, 22), (21, 26, 20, 25), (26, 21, 33, 32), (23, 22, 27, 24), (20, 23, 24, 25), (24, 27, 21, 25), (31, 29, 28, 30), (33, 31, 30, 32), (29, 31, 33), (30, 28, 32), (29, 33, 21, 27), (27, 22, 28, 29), (22, 26, 32, 28), (13, 4, 34, 37), (3, 2, 36, 35), (18, 11, 39, 38), (11, 13, 37, 39), (19, 14, 40, 38), (2, 0, 40, 36), (9, 7, 41, 35), (16, 10, 41, 42), (17, 6, 43, 42), (4, 8, 43, 34)])
me_lefttread.polygons.foreach_set('use_smooth', [True] * 41)
_k = set([(0, 2), (0, 18), (1, 15), (1, 19), (2, 36), (3, 10), (3, 35), (4, 8), (4, 34), (5, 6), (5, 34), (6, 17), (7, 9), (7, 17), (8, 16), (9, 35), (10, 16), (11, 13), (11, 18), (12, 14), (12, 36), (13, 37), (14, 19), (15, 37), (20, 23), (20, 25), (20, 26), (21, 25), (21, 26), (21, 27), (22, 23), (22, 26), (22, 27), (23, 24), (24, 25), (24, 27), (28, 29), (28, 30), (28, 32), (29, 31), (29, 33), (30, 31), (30, 32), (31, 33), (32, 33)])
me_lefttread.attributes.new('sharp_edge', 'BOOLEAN', 'EDGE').data.foreach_set('value', [ (min(e.vertices), max(e.vertices)) in _k for e in me_lefttread.edges])
_k = {(0, 2): 1.0, (4, 8): 1.0, (8, 16): 1.0, (3, 10): 1.0, (7, 9): 1.0, (5, 6): 1.0, (5, 34): 1.0, (7, 17): 1.0, (9, 35): 1.0, (11, 13): 1.0, (1, 19): 1.0, (0, 18): 1.0, (12, 36): 1.0, (1, 15): 1.0, (13, 37): 1.0, (10, 16): 1.0, (6, 17): 1.0, (14, 19): 1.0, (11, 18): 1.0, (12, 14): 1.0, (4, 34): 1.0, (3, 35): 1.0, (2, 36): 1.0, (15, 37): 1.0}
me_lefttread.attributes.new('crease_edge', 'FLOAT', 'EDGE').data.foreach_set('value', [_k.get((min(e.vertices), max(e.vertices)), 0.0) for e in me_lefttread.edges])
_uv = me_lefttread.uv_layers.new(name='UVMap')
_uv.uv.foreach_set('vector', [0.7247, 0.8495, 0.7247, 0.7867, 0.8892, 0.7867, 0.8892, 0.8495, 0.6066, 0.7239, 0.6066, 0.7867, 0.5874, 0.7867, 0.5874, 0.7239, 0.5636, 0.8495, 0.5636, 0.7867, 0.7247, 0.7867, 0.7247, 0.8495, 0.9518, 0.8495, 0.9518, 0.7867, 0.9679, 0.7867, 0.9679, 0.8495, 0.9345, 0.7867, 0.9345, 0.8495, 0.9137, 0.8495, 0.9137, 0.7867, 0.6232, 0.7867, 0.6232, 0.7239, 0.6414, 0.7239, 0.6414, 0.7867, 0.5874, 0.7239, 0.5874, 0.7867, 0.5636, 0.7867, 0.5636, 0.7239, 0.9837, 0.7239, 0.9837, 0.7867, 0.8103, 0.7867, 0.8103, 0.7239, 0.8892, 0.8495, 0.8892, 0.7867, 0.9137, 0.7867, 0.9137, 0.8495, 0.8103, 0.7239, 0.8103, 0.7867, 0.6414, 0.7867, 0.6414, 0.7239, 0.7745, 0.8869, 0.6051, 0.8844, 0.6144, 0.8583, 0.7754, 0.8583, 0.6051, 0.8844, 0.5855, 0.8857, 0.5926, 0.8679, 0.6144, 0.8583, 0.7745, 0.8869, 0.9484, 0.8894, 0.9469, 0.9176, 0.7736, 0.9155, 0.965, 0.8912, 0.9484, 0.8894, 0.9399, 0.8583, 0.961, 0.8708, 0.9643, 0.9528, 0.9476, 0.9544, 0.9466, 0.9262, 0.9593, 0.9363, 0.7738, 0.9548, 0.9476, 0.9544, 0.9389, 0.9854, 0.7744, 0.9834, 0.7738, 0.9548, 0.6044, 0.9553, 0.6043, 0.9292, 0.7732, 0.9262, 0.5847, 0.9538, 0.6044, 0.9553, 0.6133, 0.9815, 0.5917, 0.9716, 0.1424, 0.9303, 0.179, 0.5203, 0.2241, 0.5424, 0.2241, 0.8999, 0.3091, 0.5425, 0.2241, 0.5424, 0.2241, 0.4922, 0.3091, 0.4922, 0.2241, 0.5424, 0.3091, 0.5425, 0.2974, 0.5981, 0.2365, 0.5981, 0.2241, 0.9871, 0.2241, 0.8999, 0.3091, 0.8999, 0.3091, 0.9871, 0.4389, 0.5127, 0.4754, 0.9227, 0.3908, 0.9303, 0.3542, 0.5203, 0.3908, 0.9303, 0.3091, 0.8999, 0.3091, 0.5425, 0.3542, 0.5203, 0.1047, 0.8273, 0.1047, 0.9847, 0.04375, 0.9847, 0.04375, 0.8273, 0.1047, 0.7918, 0.1047, 0.8273, 0.04375, 0.8273, 0.04375, 0.7918, 0.1047, 0.9847, 0.1047, 0.8273, 0.1365, 0.8117, 0.04375, 0.8273, 0.04375, 0.9847, 0.01194, 0.8117, 0.2974, 0.7741, 0.2974, 0.5981, 0.3091, 0.5425, 0.3091, 0.8999, 0.3091, 0.8999, 0.2241, 0.8999, 0.2365, 0.7741, 0.2974, 0.7741, 0.2241, 0.8999, 0.2241, 0.5424, 0.2365, 0.5981, 0.2365, 0.7741, 0.6232, 0.7239, 0.6232, 0.7867, 0.6066, 0.7867, 0.6066, 0.7239, 0.9518, 0.7867, 0.9518, 0.8495, 0.9345, 0.8495, 0.9345, 0.7867, 0.7736, 0.9155, 0.6047, 0.9105, 0.6051, 0.8844, 0.7745, 0.8869, 0.6047, 0.9105, 0.5886, 0.902, 0.5855, 0.8857, 0.6051, 0.8844, 0.7754, 0.8583, 0.9399, 0.8583, 0.9484, 0.8894, 0.7745, 0.8869, 0.9598, 0.9077, 0.9469, 0.9176, 0.9484, 0.8894, 0.965, 0.8912, 0.96, 0.9732, 0.9389, 0.9854, 0.9476, 0.9544, 0.9643, 0.9528, 0.7732, 0.9262, 0.9466, 0.9262, 0.9476, 0.9544, 0.7738, 0.9548, 0.7744, 0.9834, 0.6133, 0.9815, 0.6044, 0.9553, 0.7738, 0.9548, 0.5881, 0.9375, 0.6043, 0.9292, 0.6044, 0.9553, 0.5847, 0.9538])
me_lefttread.use_remesh_preserve_volume = False
me_lefttread.use_remesh_preserve_attributes = False
me_lefttread.use_mirror_vertex_groups = False
me_lefttread.update()
arm_armature = bpy.data.armatures.new('Armature')  # bones are not reproduced

# ---- objects
ob_righttread = bpy.data.objects.new('RightTread', me_righttread)
ob_armature = bpy.data.objects.new('Armature', arm_armature)
ob_hatch = bpy.data.objects.new('Hatch', me_hatch)
ob_turret = bpy.data.objects.new('Turret', me_turret)
ob_hull = bpy.data.objects.new('Hull', me_hull)
ob_cannon = bpy.data.objects.new('Cannon', me_cannon)
ob_engine = bpy.data.objects.new('Engine', me_engine)
ob_ram = bpy.data.objects.new('Ram', me_ram)
ob_lefttread = bpy.data.objects.new('LeftTread', me_lefttread)

# ---- transforms, parenting, visibility, modifiers, constraints
ob_righttread.location = (0.0, 0.0, 0.0)
ob_righttread.lineart.crease_threshold = 0.0
_m = ob_righttread.modifiers.new('EdgeSplit', 'EDGE_SPLIT')
_m.use_edge_angle = False
ob_armature.location = (0.0, 0.0, 0.0)
ob_armature.show_in_front = True
ob_armature.lineart.crease_threshold = 0.0
ob_hatch.parent = ob_armature
ob_hatch.location = (0.0, 0.0, 0.0)
ob_hatch.lineart.crease_threshold = 0.0
_m = ob_hatch.modifiers.new('Mirror', 'MIRROR')
_m = ob_hatch.modifiers.new('EdgeSplit', 'EDGE_SPLIT')
_m.use_edge_angle = False
ob_turret.parent = ob_armature
ob_turret.location = (0.0, 0.0, 0.0)
ob_turret.lineart.crease_threshold = 0.0
_m = ob_turret.modifiers.new('Mirror', 'MIRROR')
_m = ob_turret.modifiers.new('EdgeSplit', 'EDGE_SPLIT')
_m.use_edge_angle = False
ob_hull.parent = ob_armature
ob_hull.location = (0.0, 0.0, 0.0)
ob_hull.lineart.crease_threshold = 0.0
_m = ob_hull.modifiers.new('Mirror', 'MIRROR')
_m = ob_hull.modifiers.new('EdgeSplit', 'EDGE_SPLIT')
_m.use_edge_angle = False
ob_cannon.location = (8.941e-08, -0.8575, 1.508)
ob_cannon.lineart.crease_threshold = 0.0
_m = ob_cannon.modifiers.new('Mirror', 'MIRROR')
_m = ob_cannon.modifiers.new('EdgeSplit', 'EDGE_SPLIT')
_m.use_edge_angle = False
ob_engine.location = (0.0, 0.0, 0.0)
ob_engine.lineart.crease_threshold = 0.0
_m = ob_engine.modifiers.new('Mirror', 'MIRROR')
_m = ob_engine.modifiers.new('EdgeSplit', 'EDGE_SPLIT')
_m.use_edge_angle = False
ob_ram.location = (0.0, 0.0, 0.0)
ob_ram.lineart.crease_threshold = 0.0
_m = ob_ram.modifiers.new('Mirror', 'MIRROR')
_m = ob_ram.modifiers.new('EdgeSplit', 'EDGE_SPLIT')
_m.use_edge_angle = False
ob_lefttread.location = (0.0, 0.0, 0.0)
ob_lefttread.lineart.crease_threshold = 0.0
_m = ob_lefttread.modifiers.new('EdgeSplit', 'EDGE_SPLIT')
_m.use_edge_angle = False

# ---- collection membership
col_collection_1.objects.link(ob_righttread)
col_collection_1.objects.link(ob_armature)
col_collection_1.objects.link(ob_hatch)
col_collection_1.objects.link(ob_turret)
col_collection_1.objects.link(ob_hull)
col_collection_1.objects.link(ob_cannon)
col_collection_1.objects.link(ob_engine)
col_collection_1.objects.link(ob_ram)
col_collection_1.objects.link(ob_lefttread)

# ---- scene / render settings (as saved in the file)
scene.frame_start = 1; scene.frame_end = 250; scene.frame_set(1)
scene.render.engine = 'BLENDER_EEVEE_NEXT'
scene.render.image_settings.color_mode = 'RGB'
scene.render.image_settings.compression = 90
scene.render.resolution_y = 1079
scene.render.resolution_percentage = 50
scene.render.dither_intensity = 0.0
scene.render.bake_margin = 2
scene.render.bake_bias = 0.0
scene.cycles.use_denoising = False
scene.cycles.samples = 10
scene.cycles.sampling_pattern = 'TABULATED_SOBOL'
scene.cycles.light_sampling_threshold = 0.0
scene.cycles.use_adaptive_sampling = False
scene.cycles.use_light_tree = False
scene.cycles.blur_glossy = 0.0
scene.cycles.volume_bounces = 1
scene.cycles.pixel_filter_type = 'GAUSSIAN'
scene.cycles.sample_clamp_indirect = 0.0
scene.view_settings.view_transform = 'Standard'
bpy.context.view_layer.update()

# ---- added for rendering (the .blend has no active camera and no usable light): camera, sun
cam_auto = bpy.data.cameras.new('AutoCamera')
cam_auto.lens = 50.0
cam_auto.sensor_width = 36.0
cam_auto.clip_end = 1000.0
ob_auto_camera = bpy.data.objects.new('AutoCamera', cam_auto)
scene.collection.objects.link(ob_auto_camera)
ob_auto_camera.location = (6.27863, -7.9445, 6.13438)
ob_auto_camera.rotation_euler = (1.09748, -7.21219e-08, 0.694738)
scene.camera = ob_auto_camera
light_auto_sun = bpy.data.lights.new('AutoSun', 'SUN')
light_auto_sun.energy = 3.0
light_auto_sun.angle = 0.0523599
ob_auto_sun = bpy.data.objects.new('AutoSun', light_auto_sun)
scene.collection.objects.link(ob_auto_sun)
ob_auto_sun.rotation_euler = (0.872665, 0.174533, 0.523599)
bpy.context.view_layer.update()
